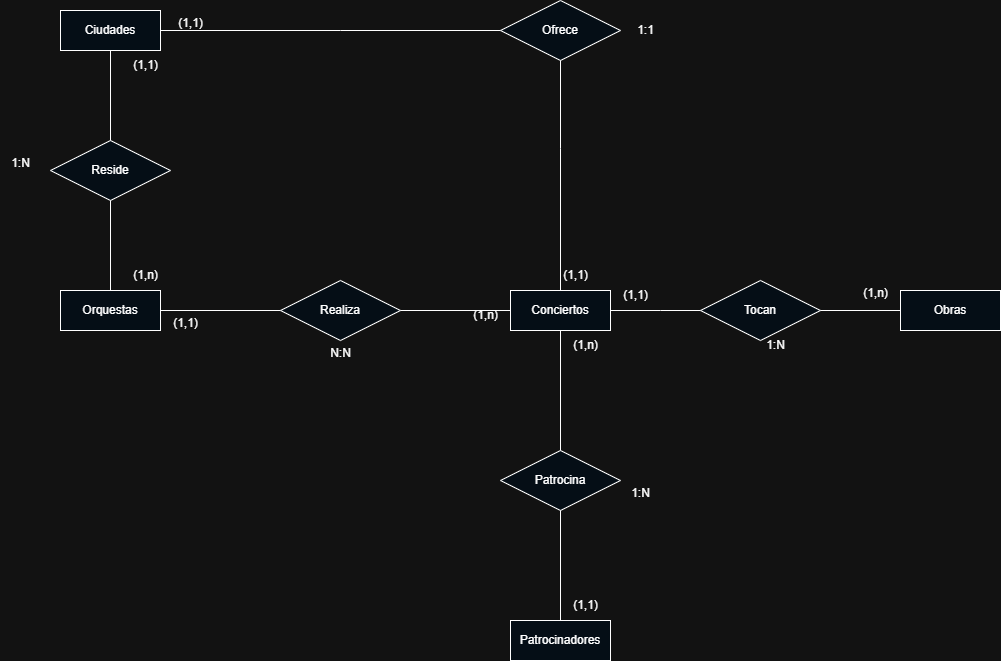

The diagram above was exported from draw.io. Its source (the exported page's mxGraphModel, read from the mxfile embedded in the PNG):
<mxGraphModel dx="1665" dy="777" grid="1" gridSize="10" guides="1" tooltips="1" connect="1" arrows="1" fold="1" page="1" pageScale="1" pageWidth="827" pageHeight="1169" math="0" shadow="0">
  <root>
    <mxCell id="0" />
    <mxCell id="1" parent="0" />
    <mxCell id="7pNAZirs-s40XGn8nhBP-1" value="Conciertos" style="whiteSpace=wrap;html=1;align=center;fillColor=light-dark(#FFFFFF,#050E16);" parent="1" vertex="1">
      <mxGeometry x="570" y="290" width="100" height="40" as="geometry" />
    </mxCell>
    <mxCell id="7pNAZirs-s40XGn8nhBP-2" value="Patrocinadores" style="whiteSpace=wrap;html=1;align=center;fillColor=light-dark(#FFFFFF,#050E16);" parent="1" vertex="1">
      <mxGeometry x="570" y="620" width="100" height="40" as="geometry" />
    </mxCell>
    <mxCell id="7pNAZirs-s40XGn8nhBP-3" value="Obras" style="whiteSpace=wrap;html=1;align=center;fillColor=light-dark(#FFFFFF,#050E16);" parent="1" vertex="1">
      <mxGeometry x="960" y="290" width="100" height="40" as="geometry" />
    </mxCell>
    <mxCell id="7pNAZirs-s40XGn8nhBP-4" value="Orquestas" style="whiteSpace=wrap;html=1;align=center;fillColor=light-dark(#FFFFFF,#050E16);" parent="1" vertex="1">
      <mxGeometry x="120" y="290" width="100" height="40" as="geometry" />
    </mxCell>
    <mxCell id="7pNAZirs-s40XGn8nhBP-5" value="Ciudades" style="whiteSpace=wrap;html=1;align=center;fillColor=light-dark(#FFFFFF,#050E16);" parent="1" vertex="1">
      <mxGeometry x="120" y="10" width="100" height="40" as="geometry" />
    </mxCell>
    <mxCell id="7pNAZirs-s40XGn8nhBP-6" value="Reside" style="shape=rhombus;perimeter=rhombusPerimeter;whiteSpace=wrap;html=1;align=center;fillColor=light-dark(#FFFFFF,#050E16);" parent="1" vertex="1">
      <mxGeometry x="110" y="140" width="120" height="60" as="geometry" />
    </mxCell>
    <mxCell id="7pNAZirs-s40XGn8nhBP-8" value="Realiza" style="shape=rhombus;perimeter=rhombusPerimeter;whiteSpace=wrap;html=1;align=center;fillColor=light-dark(#FFFFFF,#050E16);" parent="1" vertex="1">
      <mxGeometry x="340" y="280" width="120" height="60" as="geometry" />
    </mxCell>
    <mxCell id="7pNAZirs-s40XGn8nhBP-9" value="Tocan" style="shape=rhombus;perimeter=rhombusPerimeter;whiteSpace=wrap;html=1;align=center;fillColor=light-dark(#FFFFFF,#050E16);" parent="1" vertex="1">
      <mxGeometry x="760" y="280" width="120" height="60" as="geometry" />
    </mxCell>
    <mxCell id="7pNAZirs-s40XGn8nhBP-10" value="Patrocina" style="shape=rhombus;perimeter=rhombusPerimeter;whiteSpace=wrap;html=1;align=center;fillColor=light-dark(#FFFFFF,#050E16);" parent="1" vertex="1">
      <mxGeometry x="560" y="450" width="120" height="60" as="geometry" />
    </mxCell>
    <mxCell id="7pNAZirs-s40XGn8nhBP-12" value="(1,n)" style="text;html=1;align=center;verticalAlign=middle;resizable=0;points=[];autosize=1;strokeColor=none;fillColor=none;" parent="1" vertex="1">
      <mxGeometry x="620" y="330" width="50" height="30" as="geometry" />
    </mxCell>
    <mxCell id="7pNAZirs-s40XGn8nhBP-13" value="1:N" style="text;html=1;align=center;verticalAlign=middle;resizable=0;points=[];autosize=1;strokeColor=none;fillColor=none;" parent="1" vertex="1">
      <mxGeometry x="60" y="148" width="40" height="30" as="geometry" />
    </mxCell>
    <mxCell id="7pNAZirs-s40XGn8nhBP-14" value="(1,1)" style="text;html=1;align=center;verticalAlign=middle;resizable=0;points=[];autosize=1;strokeColor=none;fillColor=none;" parent="1" vertex="1">
      <mxGeometry x="180" y="50" width="50" height="30" as="geometry" />
    </mxCell>
    <mxCell id="7pNAZirs-s40XGn8nhBP-15" value="(1,n)" style="text;html=1;align=center;verticalAlign=middle;resizable=0;points=[];autosize=1;strokeColor=none;fillColor=none;" parent="1" vertex="1">
      <mxGeometry x="180" y="260" width="50" height="30" as="geometry" />
    </mxCell>
    <mxCell id="7pNAZirs-s40XGn8nhBP-18" value="" style="endArrow=none;html=1;rounded=0;exitX=0.5;exitY=1;exitDx=0;exitDy=0;entryX=0.5;entryY=0;entryDx=0;entryDy=0;" parent="1" source="7pNAZirs-s40XGn8nhBP-6" target="7pNAZirs-s40XGn8nhBP-4" edge="1">
      <mxGeometry relative="1" as="geometry">
        <mxPoint x="330" y="400" as="sourcePoint" />
        <mxPoint x="490" y="400" as="targetPoint" />
      </mxGeometry>
    </mxCell>
    <mxCell id="7pNAZirs-s40XGn8nhBP-19" value="" style="endArrow=none;html=1;rounded=0;exitX=0.5;exitY=1;exitDx=0;exitDy=0;entryX=0.5;entryY=0;entryDx=0;entryDy=0;" parent="1" source="7pNAZirs-s40XGn8nhBP-5" target="7pNAZirs-s40XGn8nhBP-6" edge="1">
      <mxGeometry relative="1" as="geometry">
        <mxPoint x="330" y="400" as="sourcePoint" />
        <mxPoint x="490" y="400" as="targetPoint" />
      </mxGeometry>
    </mxCell>
    <mxCell id="7pNAZirs-s40XGn8nhBP-20" value="" style="endArrow=none;html=1;rounded=0;exitX=1;exitY=0.5;exitDx=0;exitDy=0;entryX=0;entryY=0.5;entryDx=0;entryDy=0;" parent="1" source="7pNAZirs-s40XGn8nhBP-4" target="7pNAZirs-s40XGn8nhBP-8" edge="1">
      <mxGeometry relative="1" as="geometry">
        <mxPoint x="330" y="350" as="sourcePoint" />
        <mxPoint x="490" y="350" as="targetPoint" />
      </mxGeometry>
    </mxCell>
    <mxCell id="7pNAZirs-s40XGn8nhBP-21" value="" style="endArrow=none;html=1;rounded=0;exitX=1;exitY=0.5;exitDx=0;exitDy=0;entryX=0;entryY=0.5;entryDx=0;entryDy=0;" parent="1" source="7pNAZirs-s40XGn8nhBP-8" target="7pNAZirs-s40XGn8nhBP-1" edge="1">
      <mxGeometry relative="1" as="geometry">
        <mxPoint x="330" y="350" as="sourcePoint" />
        <mxPoint x="490" y="350" as="targetPoint" />
      </mxGeometry>
    </mxCell>
    <mxCell id="7pNAZirs-s40XGn8nhBP-22" value="N:N" style="text;html=1;align=center;verticalAlign=middle;resizable=0;points=[];autosize=1;strokeColor=none;fillColor=none;" parent="1" vertex="1">
      <mxGeometry x="380" y="338" width="40" height="30" as="geometry" />
    </mxCell>
    <mxCell id="7pNAZirs-s40XGn8nhBP-23" value="(1,1)" style="text;html=1;align=center;verticalAlign=middle;resizable=0;points=[];autosize=1;strokeColor=none;fillColor=none;" parent="1" vertex="1">
      <mxGeometry x="220" y="308" width="50" height="30" as="geometry" />
    </mxCell>
    <mxCell id="7pNAZirs-s40XGn8nhBP-24" value="(1,n&lt;span style=&quot;background-color: transparent; color: light-dark(rgb(0, 0, 0), rgb(255, 255, 255));&quot;&gt;)&lt;/span&gt;" style="text;html=1;align=center;verticalAlign=middle;resizable=0;points=[];autosize=1;strokeColor=none;fillColor=none;" parent="1" vertex="1">
      <mxGeometry x="520" y="300" width="50" height="30" as="geometry" />
    </mxCell>
    <mxCell id="7pNAZirs-s40XGn8nhBP-25" value="Ofrece" style="shape=rhombus;perimeter=rhombusPerimeter;whiteSpace=wrap;html=1;align=center;fillColor=light-dark(#FFFFFF,#050E16);" parent="1" vertex="1">
      <mxGeometry x="560" width="120" height="60" as="geometry" />
    </mxCell>
    <mxCell id="7pNAZirs-s40XGn8nhBP-26" value="" style="endArrow=none;html=1;rounded=0;exitX=1;exitY=0.5;exitDx=0;exitDy=0;entryX=0;entryY=0.5;entryDx=0;entryDy=0;" parent="1" source="7pNAZirs-s40XGn8nhBP-5" target="7pNAZirs-s40XGn8nhBP-25" edge="1">
      <mxGeometry relative="1" as="geometry">
        <mxPoint x="230" y="29.5" as="sourcePoint" />
        <mxPoint x="390" y="29.5" as="targetPoint" />
        <Array as="points">
          <mxPoint x="400" y="30" />
        </Array>
      </mxGeometry>
    </mxCell>
    <mxCell id="7pNAZirs-s40XGn8nhBP-27" value="" style="endArrow=none;html=1;rounded=0;exitX=0.5;exitY=1;exitDx=0;exitDy=0;entryX=0.5;entryY=0;entryDx=0;entryDy=0;" parent="1" source="7pNAZirs-s40XGn8nhBP-25" target="7pNAZirs-s40XGn8nhBP-1" edge="1">
      <mxGeometry relative="1" as="geometry">
        <mxPoint x="330" y="350" as="sourcePoint" />
        <mxPoint x="490" y="350" as="targetPoint" />
        <Array as="points">
          <mxPoint x="620" y="148" />
        </Array>
      </mxGeometry>
    </mxCell>
    <mxCell id="7pNAZirs-s40XGn8nhBP-28" value="(1,1)" style="text;html=1;align=center;verticalAlign=middle;resizable=0;points=[];autosize=1;strokeColor=none;fillColor=none;" parent="1" vertex="1">
      <mxGeometry x="225" y="8" width="50" height="30" as="geometry" />
    </mxCell>
    <mxCell id="7pNAZirs-s40XGn8nhBP-29" value="(1,1)" style="text;html=1;align=center;verticalAlign=middle;resizable=0;points=[];autosize=1;strokeColor=none;fillColor=none;" parent="1" vertex="1">
      <mxGeometry x="610" y="260" width="50" height="30" as="geometry" />
    </mxCell>
    <mxCell id="7pNAZirs-s40XGn8nhBP-30" value="1:1" style="text;html=1;align=center;verticalAlign=middle;resizable=0;points=[];autosize=1;strokeColor=none;fillColor=none;" parent="1" vertex="1">
      <mxGeometry x="685" y="15" width="40" height="30" as="geometry" />
    </mxCell>
    <mxCell id="7pNAZirs-s40XGn8nhBP-31" value="" style="endArrow=none;html=1;rounded=0;exitX=0;exitY=0.5;exitDx=0;exitDy=0;entryX=1;entryY=0.5;entryDx=0;entryDy=0;" parent="1" source="7pNAZirs-s40XGn8nhBP-9" target="7pNAZirs-s40XGn8nhBP-1" edge="1">
      <mxGeometry relative="1" as="geometry">
        <mxPoint x="330" y="350" as="sourcePoint" />
        <mxPoint x="300" y="400" as="targetPoint" />
        <Array as="points">
          <mxPoint x="720" y="310" />
        </Array>
      </mxGeometry>
    </mxCell>
    <mxCell id="7pNAZirs-s40XGn8nhBP-32" value="" style="endArrow=none;html=1;rounded=0;exitX=1;exitY=0.5;exitDx=0;exitDy=0;entryX=0;entryY=0.5;entryDx=0;entryDy=0;" parent="1" source="7pNAZirs-s40XGn8nhBP-9" target="7pNAZirs-s40XGn8nhBP-3" edge="1">
      <mxGeometry relative="1" as="geometry">
        <mxPoint x="330" y="350" as="sourcePoint" />
        <mxPoint x="490" y="350" as="targetPoint" />
      </mxGeometry>
    </mxCell>
    <mxCell id="7pNAZirs-s40XGn8nhBP-33" value="(1,1)" style="text;html=1;align=center;verticalAlign=middle;resizable=0;points=[];autosize=1;strokeColor=none;fillColor=none;" parent="1" vertex="1">
      <mxGeometry x="670" y="280" width="50" height="30" as="geometry" />
    </mxCell>
    <mxCell id="7pNAZirs-s40XGn8nhBP-34" value="(1,n)" style="text;html=1;align=center;verticalAlign=middle;resizable=0;points=[];autosize=1;strokeColor=none;fillColor=none;" parent="1" vertex="1">
      <mxGeometry x="910" y="278" width="50" height="30" as="geometry" />
    </mxCell>
    <mxCell id="7pNAZirs-s40XGn8nhBP-35" value="1:N" style="text;html=1;align=center;verticalAlign=middle;resizable=0;points=[];autosize=1;strokeColor=none;fillColor=none;" parent="1" vertex="1">
      <mxGeometry x="815" y="330" width="40" height="30" as="geometry" />
    </mxCell>
    <mxCell id="7pNAZirs-s40XGn8nhBP-37" value="" style="endArrow=none;html=1;rounded=0;exitX=0.5;exitY=1;exitDx=0;exitDy=0;entryX=0.5;entryY=0;entryDx=0;entryDy=0;" parent="1" source="7pNAZirs-s40XGn8nhBP-1" target="7pNAZirs-s40XGn8nhBP-10" edge="1">
      <mxGeometry relative="1" as="geometry">
        <mxPoint x="330" y="350" as="sourcePoint" />
        <mxPoint x="490" y="350" as="targetPoint" />
      </mxGeometry>
    </mxCell>
    <mxCell id="7pNAZirs-s40XGn8nhBP-38" value="" style="endArrow=none;html=1;rounded=0;exitX=0.5;exitY=1;exitDx=0;exitDy=0;entryX=0.5;entryY=0;entryDx=0;entryDy=0;" parent="1" source="7pNAZirs-s40XGn8nhBP-10" target="7pNAZirs-s40XGn8nhBP-2" edge="1">
      <mxGeometry relative="1" as="geometry">
        <mxPoint x="330" y="350" as="sourcePoint" />
        <mxPoint x="490" y="350" as="targetPoint" />
      </mxGeometry>
    </mxCell>
    <mxCell id="7pNAZirs-s40XGn8nhBP-39" value="(1,1)" style="text;html=1;align=center;verticalAlign=middle;resizable=0;points=[];autosize=1;strokeColor=none;fillColor=none;" parent="1" vertex="1">
      <mxGeometry x="620" y="590" width="50" height="30" as="geometry" />
    </mxCell>
    <mxCell id="7pNAZirs-s40XGn8nhBP-40" value="1:N" style="text;html=1;align=center;verticalAlign=middle;resizable=0;points=[];autosize=1;strokeColor=none;fillColor=none;" parent="1" vertex="1">
      <mxGeometry x="680" y="478" width="40" height="30" as="geometry" />
    </mxCell>
  </root>
</mxGraphModel>